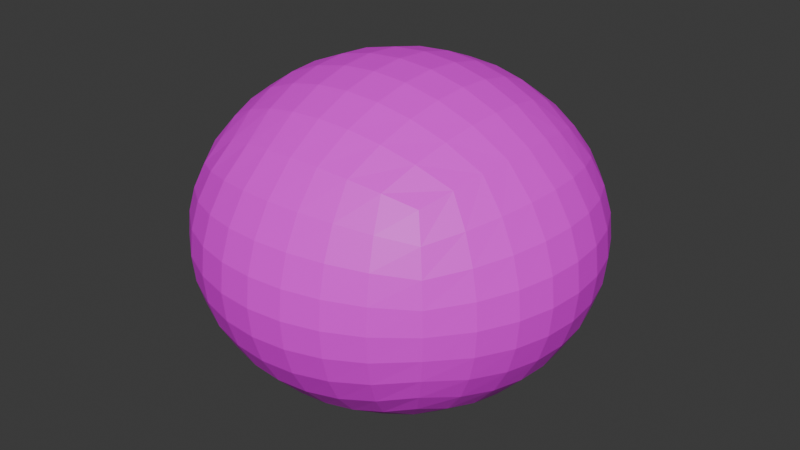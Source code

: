 # Source: greenpuyo.blend  (saved by Blender 4.4.32; exported with 4.5.12 LTS)
import bpy
from mathutils import Matrix  # noqa: F401  (used for matrix-valued properties, if any)

bpy.ops.wm.read_factory_settings(use_empty=True)
scene = bpy.context.scene
scene.name = 'Scene'

# ---- collections
col_collection = bpy.data.collections.new('Collection'); scene.collection.children.link(col_collection)

# ---- images (referenced by path relative to the original .blend; pixels are not part of the script)
import os
ASSET_DIR = os.environ.get("B2B_ASSET_DIR", "")  # directory of the original .blend (textures are referenced by path, not embedded)
HERE = os.path.dirname(os.path.abspath(__file__))  # packed textures are extracted next to this script under _unpacked/

def load_image(name, relpath, width, height, colorspace="sRGB"):
    """Load a texture the original file referenced (path relative to the .blend, or extracted next to this script)."""
    p = next((c for c in (os.path.join(HERE, relpath), os.path.join(ASSET_DIR, relpath)) if relpath and os.path.exists(c)), "")
    if p:
        img = bpy.data.images.load(p, check_existing=True)
        img.name = name
    else:  # same state as the original file: an image datablock whose file is absent (Cycles renders it pink)
        img = bpy.data.images.new(name, width, height)
        img.source = "FILE"
        img.filepath = "//" + (relpath or name)
    img.colorspace_settings.name = colorspace
    return img
img_greentex = load_image('GreenTex', 'GreenTex.png', 1024, 1024, 'sRGB')

# ---- materials (node trees are filled in below, after node groups)
mat_greenmat = bpy.data.materials.new('GreenMat')
mat_greenmat.alpha_threshold = 0.0
mat_greenmat.roughness = 0.5
mat_greenmat.line_color = (0.0, 0.0, 0.0, 1.0)

# ---- material node trees
mat_greenmat.use_nodes = True; mat_greenmat.node_tree.nodes.clear()
_N = mat_greenmat.node_tree.nodes; _L = mat_greenmat.node_tree.links
n0 = _N.new('ShaderNodeOutputMaterial'); n0.name = 'Material Output'; n0.location = (300, 300)
n1 = _N.new('ShaderNodeBsdfPrincipled'); n1.name = 'Principled BSDF'; n1.location = (10, 300)
n1.inputs[3].default_value = 1.45
n2 = _N.new('ShaderNodeTexImage'); n2.name = 'Image Texture'; n2.location = (-280, 260)
n2.image = img_greentex
n2.interpolation = 'Closest'
_L.new(n1.outputs[0], n0.inputs[0])
_L.new(n2.outputs[0], n1.inputs[0])
n0.is_active_output = True

# ---- world
world_world = bpy.data.worlds.new('World'); scene.world = world_world
world_world.use_nodes = True; world_world.node_tree.nodes.clear()
_N = world_world.node_tree.nodes; _L = world_world.node_tree.links
n0 = _N.new('ShaderNodeOutputWorld'); n0.name = 'World Output'; n0.location = (300, 300)
n1 = _N.new('ShaderNodeBackground'); n1.name = 'Background'; n1.location = (10, 300)
n1.inputs[0].default_value = (0.05088, 0.05088, 0.05088, 1.0)
_L.new(n1.outputs[0], n0.inputs[0])
n0.is_active_output = True
world_world.color = (0.05088, 0.05088, 0.05088)
world_world.sun_shadow_jitter_overblur = 0.0

# ---- meshes
me_grnpuymesh = bpy.data.meshes.new('GrnPuyMesh')
me_grnpuymesh.from_pydata([(0.5774, 0.5774, -0.4829), (0.433, 0.6374, -0.5331), (0.2887, 0.677, -0.5662), (0.1443, 0.6997, -0.5852), (0.0, 0.7071, -0.5914), (-0.1443, 0.6997, -0.5852), (-0.2887, 0.677, -0.5662), (-0.433, 0.6374, -0.5331), (0.6374, 0.6374, -0.3622), (0.478, 0.7369, -0.3998), (0.3187, 0.8004, -0.4247), (0.1593, 0.8362, -0.4389), (0.0, 0.8478, -0.4435), (-0.1593, 0.8362, -0.4389), (-0.3187, 0.8004, -0.4247), (-0.478, 0.7369, -0.3998), (0.677, 0.677, -0.2414), (0.5078, 0.8004, -0.2665), (0.3385, 0.878, -0.2831), (0.1693, 0.9214, -0.2926), (0.0, 0.9354, -0.2957), (-0.1693, 0.9214, -0.2926), (-0.3385, 0.878, -0.2831), (-0.5078, 0.8004, -0.2665), (0.6997, 0.6997, -0.1207), (0.5248, 0.8362, -0.1333), (0.3499, 0.9214, -0.1416), (0.1749, 0.9689, -0.1463), (0.0, 0.9843, -0.1478), (-0.1749, 0.9689, -0.1463), (-0.3499, 0.9214, -0.1416), (-0.5248, 0.8362, -0.1333), (0.7071, 0.7071, 5.281e-09), (0.5303, 0.8478, 5.281e-09), (0.3536, 0.9354, 5.281e-09), (0.1768, 0.9843, 5.281e-09), (0.0, 1.0, 5.281e-09), (-0.1768, 0.9843, 5.281e-09), (-0.3536, 0.9354, 5.281e-09), (-0.5303, 0.8478, 5.281e-09), (0.6997, 0.6997, 0.1207), (0.5248, 0.8362, 0.1333), (0.3499, 0.9214, 0.1416), (0.1749, 0.9689, 0.1463), (0.0, 0.9843, 0.1478), (-0.1749, 0.9689, 0.1463), (-0.3499, 0.9214, 0.1416), (-0.5248, 0.8362, 0.1333), (0.677, 0.677, 0.2414), (0.5078, 0.8004, 0.2665), (0.3385, 0.878, 0.2831), (0.1693, 0.9214, 0.2926), (0.0, 0.9354, 0.2957), (-0.1693, 0.9214, 0.2926), (-0.3385, 0.878, 0.2831), (-0.5078, 0.8004, 0.2665), (0.6374, 0.6374, 0.3622), (0.478, 0.7369, 0.3998), (0.3187, 0.8004, 0.4247), (0.1593, 0.8362, 0.4389), (0.0, 0.8478, 0.4435), (-0.1593, 0.8362, 0.4389), (-0.3187, 0.8004, 0.4247), (-0.478, 0.7369, 0.3998), (-0.5774, 0.5774, -0.4829), (-0.6374, 0.433, -0.5331), (-0.677, 0.2887, -0.5662), (-0.6997, 0.1443, -0.5852), (-0.7071, 0.0, -0.5914), (-0.6997, -0.1443, -0.5852), (-0.677, -0.2887, -0.5662), (-0.6374, -0.433, -0.5331), (-0.6374, 0.6374, -0.3622), (-0.7369, 0.478, -0.3998), (-0.8004, 0.3187, -0.4247), (-0.8362, 0.1593, -0.4389), (-0.8478, 0.0, -0.4435), (-0.8362, -0.1593, -0.4389), (-0.8004, -0.3187, -0.4247), (-0.7369, -0.478, -0.3998), (-0.677, 0.677, -0.2414), (-0.8004, 0.5078, -0.2665), (-0.878, 0.3385, -0.2831), (-0.9214, 0.1693, -0.2926), (-0.9354, 0.0, -0.2957), (-0.9214, -0.1693, -0.2926), (-0.878, -0.3385, -0.2831), (-0.8004, -0.5078, -0.2665), (-0.6997, 0.6997, -0.1207), (-0.8362, 0.5248, -0.1333), (-0.9214, 0.3499, -0.1416), (-0.9689, 0.1749, -0.1463), (-0.9843, 0.0, -0.1478), (-0.9689, -0.1749, -0.1463), (-0.9214, -0.3499, -0.1416), (-0.8362, -0.5248, -0.1333), (-0.7071, 0.7071, 5.281e-09), (-0.8478, 0.5303, 5.281e-09), (-0.9354, 0.3536, 5.281e-09), (-0.9843, 0.1768, 5.281e-09), (-1.0, 0.0, 5.281e-09), (-0.9843, -0.1768, 5.281e-09), (-0.9354, -0.3536, 5.281e-09), (-0.8478, -0.5303, 5.281e-09), (-0.6997, 0.6997, 0.1207), (-0.8362, 0.5248, 0.1333), (-0.9214, 0.3499, 0.1416), (-0.9689, 0.1749, 0.1463), (-0.9843, 0.0, 0.1478), (-0.9689, -0.1749, 0.1463), (-0.9214, -0.3499, 0.1416), (-0.8362, -0.5248, 0.1333), (-0.677, 0.677, 0.2414), (-0.8004, 0.5078, 0.2665), (-0.878, 0.3385, 0.2831), (-0.9214, 0.1693, 0.2926), (-0.9354, 0.0, 0.2957), (-0.9214, -0.1693, 0.2926), (-0.878, -0.3385, 0.2831), (-0.8004, -0.5078, 0.2665), (-0.6374, 0.6374, 0.3622), (-0.7369, 0.478, 0.3998), (-0.8004, 0.3187, 0.4247), (-0.8362, 0.1593, 0.4389), (-0.8478, 0.0, 0.4435), (-0.8362, -0.1593, 0.4389), (-0.8004, -0.3187, 0.4247), (-0.7369, -0.478, 0.3998), (-0.5774, -0.5774, -0.4829), (-0.433, -0.6374, -0.5331), (-0.2887, -0.677, -0.5662), (-0.1443, -0.6997, -0.5852), (0.0, -0.7071, -0.5914), (0.1443, -0.6997, -0.5852), (0.2887, -0.677, -0.5662), (0.433, -0.6374, -0.5331), (-0.6374, -0.6374, -0.3622), (-0.478, -0.7369, -0.3998), (-0.3187, -0.8004, -0.4247), (-0.1593, -0.8362, -0.4389), (0.0, -0.8478, -0.4435), (0.1593, -0.8362, -0.4389), (0.3187, -0.8004, -0.4247), (0.478, -0.7369, -0.3998), (-0.677, -0.677, -0.2414), (-0.5078, -0.8004, -0.2665), (-0.3385, -0.878, -0.2831), (-0.1693, -0.9214, -0.2926), (0.0, -0.9354, -0.2957), (0.1693, -0.9214, -0.2926), (0.3385, -0.878, -0.2831), (0.5078, -0.8004, -0.2665), (-0.6997, -0.6997, -0.1207), (-0.5248, -0.8362, -0.1333), (-0.3499, -0.9214, -0.1416), (-0.1749, -0.9689, -0.1463), (0.0, -0.9843, -0.1478), (0.1749, -0.9689, -0.1463), (0.3499, -0.9214, -0.1416), (0.5248, -0.8362, -0.1333), (-0.7071, -0.7071, 5.281e-09), (-0.5303, -0.8478, 5.281e-09), (-0.3536, -0.9354, 5.281e-09), (-0.1768, -0.9843, 5.281e-09), (0.0, -1.0, 5.281e-09), (0.1768, -0.9843, 5.281e-09), (0.3536, -0.9354, 5.281e-09), (0.5303, -0.8478, 5.281e-09), (-0.6997, -0.6997, 0.1207), (-0.5248, -0.8362, 0.1333), (-0.3499, -0.9214, 0.1416), (-0.1749, -0.9689, 0.1463), (0.0, -0.9843, 0.1478), (0.1749, -0.9689, 0.1463), (0.3499, -0.9214, 0.1416), (0.5248, -0.8362, 0.1333), (-0.677, -0.677, 0.2414), (-0.5078, -0.8004, 0.2665), (-0.3385, -0.878, 0.2831), (-0.1693, -0.9214, 0.2926), (0.0, -0.9354, 0.2957), (0.1693, -0.9214, 0.2926), (0.3385, -0.878, 0.2831), (0.5078, -0.8004, 0.2665), (-0.6374, -0.6374, 0.3622), (-0.478, -0.7369, 0.3998), (-0.3187, -0.8004, 0.4247), (-0.1593, -0.8362, 0.4389), (0.0, -0.8478, 0.4435), (0.1593, -0.8362, 0.4389), (0.3187, -0.8004, 0.4247), (0.478, -0.7369, 0.3998), (0.5774, -0.5774, -0.4829), (0.6374, -0.433, -0.5331), (0.677, -0.2887, -0.5662), (0.6997, -0.1443, -0.5852), (0.7071, 0.0, -0.5914), (0.6997, 0.1443, -0.5852), (0.677, 0.2887, -0.5662), (0.6374, 0.433, -0.5331), (0.6374, -0.6374, -0.3622), (0.7369, -0.478, -0.3998), (0.8004, -0.3187, -0.4247), (0.8362, -0.1593, -0.4389), (0.8478, 0.0, -0.4435), (0.8362, 0.1593, -0.4389), (0.8004, 0.3187, -0.4247), (0.7369, 0.478, -0.3998), (0.677, -0.677, -0.2414), (0.8004, -0.5078, -0.2665), (0.878, -0.3385, -0.2831), (0.9214, -0.1693, -0.2926), (0.9354, 0.0, -0.2957), (0.9214, 0.1693, -0.2926), (0.878, 0.3385, -0.2831), (0.8004, 0.5078, -0.2665), (0.6997, -0.6997, -0.1207), (0.8362, -0.5248, -0.1333), (0.9214, -0.3499, -0.1416), (0.9689, -0.1749, -0.1463), (0.9843, 0.0, -0.1478), (0.9689, 0.1749, -0.1463), (0.9214, 0.3499, -0.1416), (0.8362, 0.5248, -0.1333), (0.7071, -0.7071, 5.281e-09), (0.8478, -0.5303, 5.281e-09), (0.9354, -0.3536, 5.281e-09), (0.9843, -0.1768, 5.281e-09), (1.0, 0.0, 5.281e-09), (0.9843, 0.1768, 5.281e-09), (0.9354, 0.3536, 5.281e-09), (0.8478, 0.5303, 5.281e-09), (0.6997, -0.6997, 0.1207), (0.8362, -0.5248, 0.1333), (0.9214, -0.3499, 0.1416), (0.9689, -0.1749, 0.1463), (0.9843, 0.0, 0.1478), (0.9689, 0.1749, 0.1463), (0.9214, 0.3499, 0.1416), (0.8362, 0.5248, 0.1333), (0.677, -0.677, 0.2414), (0.8004, -0.5078, 0.2665), (0.878, -0.3385, 0.2831), (0.9214, -0.1693, 0.2926), (0.9354, 0.0, 0.2957), (0.9214, 0.1693, 0.2926), (0.878, 0.3385, 0.2831), (0.8004, 0.5078, 0.2665), (0.6374, -0.6374, 0.3622), (0.7369, -0.478, 0.3998), (0.8004, -0.3187, 0.4247), (0.8362, -0.1593, 0.4389), (0.8478, 0.0, 0.4435), (0.8362, 0.1593, 0.4389), (0.8004, 0.3187, 0.4247), (0.7369, 0.478, 0.3998), (0.478, -0.478, -0.6163), (0.3187, -0.5078, -0.6694), (0.1593, -0.5248, -0.6994), (0.0, -0.5303, -0.7091), (-0.1593, -0.5248, -0.6994), (-0.3187, -0.5078, -0.6694), (-0.478, -0.478, -0.6163), (0.5078, -0.3187, -0.6694), (0.3385, -0.3385, -0.7343), (0.1693, -0.3499, -0.7706), (0.0, -0.3536, -0.7823), (-0.1693, -0.3499, -0.7706), (-0.3385, -0.3385, -0.7343), (-0.5078, -0.3187, -0.6694), (0.5248, -0.1593, -0.6994), (0.3499, -0.1693, -0.7706), (0.1749, -0.1749, -0.8104), (0.0, -0.1768, -0.8232), (-0.1749, -0.1749, -0.8104), (-0.3499, -0.1693, -0.7706), (-0.5248, -0.1593, -0.6994), (0.5303, 0.0, -0.7091), (0.3536, 0.0, -0.7823), (0.1768, 0.0, -0.8232), (0.0, 0.0, -0.8364), (-0.1768, 0.0, -0.8232), (-0.3536, 0.0, -0.7823), (-0.5303, 0.0, -0.7091), (0.5248, 0.1593, -0.6994), (0.3499, 0.1693, -0.7706), (0.1749, 0.1749, -0.8104), (0.0, 0.1768, -0.8232), (-0.1749, 0.1749, -0.8104), (-0.3499, 0.1693, -0.7706), (-0.5248, 0.1593, -0.6994), (0.5078, 0.3187, -0.6694), (0.3385, 0.3385, -0.7343), (0.1693, 0.3499, -0.7706), (0.0, 0.3536, -0.7823), (-0.1693, 0.3499, -0.7706), (-0.3385, 0.3385, -0.7343), (-0.5078, 0.3187, -0.6694), (0.478, 0.478, -0.6163), (0.3187, 0.5078, -0.6694), (0.1593, 0.5248, -0.6994), (0.0, 0.5303, -0.7091), (-0.1593, 0.5248, -0.6994), (-0.3187, 0.5078, -0.6694), (-0.478, 0.478, -0.6163), (0.5774, 0.5774, 0.4829), (0.433, 0.6374, 0.5331), (0.2887, 0.677, 0.5662), (0.1443, 0.6997, 0.5852), (0.0, 0.7071, 0.5914), (-0.1443, 0.6997, 0.5852), (-0.2887, 0.677, 0.5662), (-0.433, 0.6374, 0.5331), (-0.5774, 0.5774, 0.4829), (0.6374, 0.433, 0.5331), (0.478, 0.478, 0.6163), (0.3187, 0.5078, 0.6694), (0.1593, 0.5248, 0.6994), (0.0, 0.5303, 0.7091), (-0.1593, 0.5248, 0.6994), (-0.3187, 0.5078, 0.6694), (-0.478, 0.478, 0.6163), (-0.6374, 0.433, 0.5331), (0.677, 0.2887, 0.5662), (0.5078, 0.3187, 0.6694), (0.3385, 0.3385, 0.7343), (0.1693, 0.3499, 0.7706), (0.0, 0.3536, 0.7823), (-0.1693, 0.3499, 0.7706), (-0.3385, 0.3385, 0.7343), (-0.5078, 0.3187, 0.6694), (-0.677, 0.2887, 0.5662), (0.6997, 0.1443, 0.5852), (0.5248, 0.1593, 0.6994), (0.3499, 0.1693, 0.7706), (0.1749, 0.1749, 0.8104), (0.0, 0.1768, 0.8232), (-0.1749, 0.1749, 0.8104), (-0.3499, 0.1693, 0.7706), (-0.5248, 0.1593, 0.6994), (-0.6997, 0.1443, 0.5852), (0.7071, 0.0, 0.5914), (0.5303, 0.0, 0.7091), (0.3536, 0.0, 0.7823), (0.1768, 0.0, 0.8232), (0.0, 0.0, 0.8364), (-0.1768, 0.0, 0.8232), (-0.3536, 0.0, 0.7823), (-0.5303, 0.0, 0.7091), (-0.7071, 0.0, 0.5914), (0.6997, -0.1443, 0.5852), (0.5248, -0.1593, 0.6994), (0.3499, -0.1693, 0.7706), (0.1749, -0.1749, 0.8104), (0.0, -0.1768, 0.8232), (-0.1749, -0.1749, 0.8104), (-0.3499, -0.1693, 0.7706), (-0.5248, -0.1593, 0.6994), (-0.6997, -0.1443, 0.5852), (0.677, -0.2887, 0.5662), (0.5078, -0.3187, 0.6694), (0.3385, -0.3385, 0.7343), (0.1693, -0.3499, 0.7706), (0.0, -0.3536, 0.7823), (-0.1693, -0.3499, 0.7706), (-0.3385, -0.3385, 0.7343), (-0.5078, -0.3187, 0.6694), (-0.677, -0.2887, 0.5662), (0.6374, -0.433, 0.5331), (0.478, -0.478, 0.6163), (0.3187, -0.5078, 0.6694), (0.1593, -0.5248, 0.6994), (0.0, -0.5303, 0.7091), (-0.1593, -0.5248, 0.6994), (-0.3187, -0.5078, 0.6694), (-0.478, -0.478, 0.6163), (-0.6374, -0.433, 0.5331), (0.5774, -0.5774, 0.4829), (0.433, -0.6374, 0.5331), (0.2887, -0.677, 0.5662), (0.1443, -0.6997, 0.5852), (0.0, -0.7071, 0.5914), (-0.1443, -0.6997, 0.5852), (-0.2887, -0.677, 0.5662), (-0.433, -0.6374, 0.5331), (-0.5774, -0.5774, 0.4829)], [], [(0, 1, 9, 8), (1, 2, 10, 9), (2, 3, 11, 10), (3, 4, 12, 11), (4, 5, 13, 12), (5, 6, 14, 13), (6, 7, 15, 14), (7, 64, 72, 15), (8, 9, 17, 16), (9, 10, 18, 17), (10, 11, 19, 18), (11, 12, 20, 19), (12, 13, 21, 20), (13, 14, 22, 21), (14, 15, 23, 22), (15, 72, 80, 23), (16, 17, 25, 24), (17, 18, 26, 25), (18, 19, 27, 26), (19, 20, 28, 27), (20, 21, 29, 28), (21, 22, 30, 29), (22, 23, 31, 30), (23, 80, 88, 31), (24, 25, 33, 32), (25, 26, 34, 33), (26, 27, 35, 34), (27, 28, 36, 35), (28, 29, 37, 36), (29, 30, 38, 37), (30, 31, 39, 38), (31, 88, 96, 39), (32, 33, 41, 40), (33, 34, 42, 41), (34, 35, 43, 42), (35, 36, 44, 43), (36, 37, 45, 44), (37, 38, 46, 45), (38, 39, 47, 46), (39, 96, 104, 47), (40, 41, 49, 48), (41, 42, 50, 49), (42, 43, 51, 50), (43, 44, 52, 51), (44, 45, 53, 52), (45, 46, 54, 53), (46, 47, 55, 54), (47, 104, 112, 55), (48, 49, 57, 56), (49, 50, 58, 57), (50, 51, 59, 58), (51, 52, 60, 59), (52, 53, 61, 60), (53, 54, 62, 61), (54, 55, 63, 62), (55, 112, 120, 63), (56, 57, 306, 305), (57, 58, 307, 306), (58, 59, 308, 307), (59, 60, 309, 308), (60, 61, 310, 309), (61, 62, 311, 310), (62, 63, 312, 311), (63, 120, 313, 312), (64, 65, 73, 72), (65, 66, 74, 73), (66, 67, 75, 74), (67, 68, 76, 75), (68, 69, 77, 76), (69, 70, 78, 77), (70, 71, 79, 78), (71, 128, 136, 79), (72, 73, 81, 80), (73, 74, 82, 81), (74, 75, 83, 82), (75, 76, 84, 83), (76, 77, 85, 84), (77, 78, 86, 85), (78, 79, 87, 86), (79, 136, 144, 87), (80, 81, 89, 88), (81, 82, 90, 89), (82, 83, 91, 90), (83, 84, 92, 91), (84, 85, 93, 92), (85, 86, 94, 93), (86, 87, 95, 94), (87, 144, 152, 95), (88, 89, 97, 96), (89, 90, 98, 97), (90, 91, 99, 98), (91, 92, 100, 99), (92, 93, 101, 100), (93, 94, 102, 101), (94, 95, 103, 102), (95, 152, 160, 103), (96, 97, 105, 104), (97, 98, 106, 105), (98, 99, 107, 106), (99, 100, 108, 107), (100, 101, 109, 108), (101, 102, 110, 109), (102, 103, 111, 110), (103, 160, 168, 111), (104, 105, 113, 112), (105, 106, 114, 113), (106, 107, 115, 114), (107, 108, 116, 115), (108, 109, 117, 116), (109, 110, 118, 117), (110, 111, 119, 118), (111, 168, 176, 119), (112, 113, 121, 120), (113, 114, 122, 121), (114, 115, 123, 122), (115, 116, 124, 123), (116, 117, 125, 124), (117, 118, 126, 125), (118, 119, 127, 126), (119, 176, 184, 127), (120, 121, 322, 313), (121, 122, 331, 322), (122, 123, 340, 331), (123, 124, 349, 340), (124, 125, 358, 349), (125, 126, 367, 358), (126, 127, 376, 367), (127, 184, 385, 376), (128, 129, 137, 136), (129, 130, 138, 137), (130, 131, 139, 138), (131, 132, 140, 139), (132, 133, 141, 140), (133, 134, 142, 141), (134, 135, 143, 142), (135, 192, 200, 143), (136, 137, 145, 144), (137, 138, 146, 145), (138, 139, 147, 146), (139, 140, 148, 147), (140, 141, 149, 148), (141, 142, 150, 149), (142, 143, 151, 150), (143, 200, 208, 151), (144, 145, 153, 152), (145, 146, 154, 153), (146, 147, 155, 154), (147, 148, 156, 155), (148, 149, 157, 156), (149, 150, 158, 157), (150, 151, 159, 158), (151, 208, 216, 159), (152, 153, 161, 160), (153, 154, 162, 161), (154, 155, 163, 162), (155, 156, 164, 163), (156, 157, 165, 164), (157, 158, 166, 165), (158, 159, 167, 166), (159, 216, 224, 167), (160, 161, 169, 168), (161, 162, 170, 169), (162, 163, 171, 170), (163, 164, 172, 171), (164, 165, 173, 172), (165, 166, 174, 173), (166, 167, 175, 174), (167, 224, 232, 175), (168, 169, 177, 176), (169, 170, 178, 177), (170, 171, 179, 178), (171, 172, 180, 179), (172, 173, 181, 180), (173, 174, 182, 181), (174, 175, 183, 182), (175, 232, 240, 183), (176, 177, 185, 184), (177, 178, 186, 185), (178, 179, 187, 186), (179, 180, 188, 187), (180, 181, 189, 188), (181, 182, 190, 189), (182, 183, 191, 190), (183, 240, 248, 191), (184, 185, 384, 385), (185, 186, 383, 384), (186, 187, 382, 383), (187, 188, 381, 382), (188, 189, 380, 381), (189, 190, 379, 380), (190, 191, 378, 379), (191, 248, 377, 378), (192, 193, 201, 200), (193, 194, 202, 201), (194, 195, 203, 202), (195, 196, 204, 203), (196, 197, 205, 204), (197, 198, 206, 205), (198, 199, 207, 206), (199, 0, 8, 207), (200, 201, 209, 208), (201, 202, 210, 209), (202, 203, 211, 210), (203, 204, 212, 211), (204, 205, 213, 212), (205, 206, 214, 213), (206, 207, 215, 214), (207, 8, 16, 215), (208, 209, 217, 216), (209, 210, 218, 217), (210, 211, 219, 218), (211, 212, 220, 219), (212, 213, 221, 220), (213, 214, 222, 221), (214, 215, 223, 222), (215, 16, 24, 223), (216, 217, 225, 224), (217, 218, 226, 225), (218, 219, 227, 226), (219, 220, 228, 227), (220, 221, 229, 228), (221, 222, 230, 229), (222, 223, 231, 230), (223, 24, 32, 231), (224, 225, 233, 232), (225, 226, 234, 233), (226, 227, 235, 234), (227, 228, 236, 235), (228, 229, 237, 236), (229, 230, 238, 237), (230, 231, 239, 238), (231, 32, 40, 239), (232, 233, 241, 240), (233, 234, 242, 241), (234, 235, 243, 242), (235, 236, 244, 243), (236, 237, 245, 244), (237, 238, 246, 245), (238, 239, 247, 246), (239, 40, 48, 247), (240, 241, 249, 248), (241, 242, 250, 249), (242, 243, 251, 250), (243, 244, 252, 251), (244, 245, 253, 252), (245, 246, 254, 253), (246, 247, 255, 254), (247, 48, 56, 255), (248, 249, 368, 377), (249, 250, 359, 368), (250, 251, 350, 359), (251, 252, 341, 350), (252, 253, 332, 341), (253, 254, 323, 332), (254, 255, 314, 323), (255, 56, 305, 314), (192, 135, 256, 193), (135, 134, 257, 256), (134, 133, 258, 257), (133, 132, 259, 258), (132, 131, 260, 259), (131, 130, 261, 260), (130, 129, 262, 261), (129, 128, 71, 262), (193, 256, 263, 194), (256, 257, 264, 263), (257, 258, 265, 264), (258, 259, 266, 265), (259, 260, 267, 266), (260, 261, 268, 267), (261, 262, 269, 268), (262, 71, 70, 269), (194, 263, 270, 195), (263, 264, 271, 270), (264, 265, 272, 271), (265, 266, 273, 272), (266, 267, 274, 273), (267, 268, 275, 274), (268, 269, 276, 275), (269, 70, 69, 276), (195, 270, 277, 196), (270, 271, 278, 277), (271, 272, 279, 278), (272, 273, 280, 279), (273, 274, 281, 280), (274, 275, 282, 281), (275, 276, 283, 282), (276, 69, 68, 283), (196, 277, 284, 197), (277, 278, 285, 284), (278, 279, 286, 285), (279, 280, 287, 286), (280, 281, 288, 287), (281, 282, 289, 288), (282, 283, 290, 289), (283, 68, 67, 290), (197, 284, 291, 198), (284, 285, 292, 291), (285, 286, 293, 292), (286, 287, 294, 293), (287, 288, 295, 294), (288, 289, 296, 295), (289, 290, 297, 296), (290, 67, 66, 297), (198, 291, 298, 199), (291, 292, 299, 298), (292, 293, 300, 299), (293, 294, 301, 300), (294, 295, 302, 301), (295, 296, 303, 302), (296, 297, 304, 303), (297, 66, 65, 304), (199, 298, 1, 0), (298, 299, 2, 1), (299, 300, 3, 2), (300, 301, 4, 3), (301, 302, 5, 4), (302, 303, 6, 5), (303, 304, 7, 6), (304, 65, 64, 7), (305, 306, 315, 314), (306, 307, 316, 315), (307, 308, 317, 316), (308, 309, 318, 317), (309, 310, 319, 318), (310, 311, 320, 319), (311, 312, 321, 320), (312, 313, 322, 321), (314, 315, 324, 323), (315, 316, 325, 324), (316, 317, 326, 325), (317, 318, 327, 326), (318, 319, 328, 327), (319, 320, 329, 328), (320, 321, 330, 329), (321, 322, 331, 330), (323, 324, 333, 332), (324, 325, 334, 333), (325, 326, 335, 334), (326, 327, 336, 335), (327, 328, 337, 336), (328, 329, 338, 337), (329, 330, 339, 338), (330, 331, 340, 339), (332, 333, 342, 341), (333, 334, 343, 342), (334, 335, 344, 343), (335, 336, 345, 344), (336, 337, 346, 345), (337, 338, 347, 346), (338, 339, 348, 347), (339, 340, 349, 348), (341, 342, 351, 350), (342, 343, 352, 351), (343, 344, 353, 352), (344, 345, 354, 353), (345, 346, 355, 354), (346, 347, 356, 355), (347, 348, 357, 356), (348, 349, 358, 357), (350, 351, 360, 359), (351, 352, 361, 360), (352, 353, 362, 361), (353, 354, 363, 362), (354, 355, 364, 363), (355, 356, 365, 364), (356, 357, 366, 365), (357, 358, 367, 366), (359, 360, 369, 368), (360, 361, 370, 369), (361, 362, 371, 370), (362, 363, 372, 371), (363, 364, 373, 372), (364, 365, 374, 373), (365, 366, 375, 374), (366, 367, 376, 375), (368, 369, 378, 377), (369, 370, 379, 378), (370, 371, 380, 379), (371, 372, 381, 380), (372, 373, 382, 381), (373, 374, 383, 382), (374, 375, 384, 383), (375, 376, 385, 384)])
_uv = me_grnpuymesh.uv_layers.new(name='UVMap')
_uv.uv.foreach_set('vector', [0.0, 0.0, 0.0, 0.0, 0.0, 0.0, 0.0, 0.0, 0.0, 0.0, 0.0, 0.0, 0.0, 0.0, 0.0, 0.0, 0.0, 0.0, 0.0, 0.0, 0.0, 0.0, 0.0, 0.0, 0.0, 0.0, 0.0, 0.0, 0.0, 0.0, 0.0, 0.0, 0.0, 0.0, 0.0, 0.0, 0.0, 0.0, 0.0, 0.0, 0.0, 0.0, 0.0, 0.0, 0.0, 0.0, 0.0, 0.0, 0.0, 0.0, 0.0, 0.0, 0.0, 0.0, 0.0, 0.0, 0.0, 0.0, 0.0, 0.0, 0.0, 0.0, 0.0, 0.0, 0.0, 0.0, 0.0, 0.0, 0.0, 0.0, 0.0, 0.0, 0.0, 0.0, 0.0, 0.0, 0.0, 0.0, 0.0, 0.0, 0.0, 0.0, 0.0, 0.0, 0.0, 0.0, 0.0, 0.0, 0.0, 0.0, 0.0, 0.0, 0.0, 0.0, 0.0, 0.0, 0.0, 0.0, 0.0, 0.0, 0.0, 0.0, 0.0, 0.0, 0.0, 0.0, 0.0, 0.0, 0.0, 0.0, 0.0, 0.0, 0.0, 0.0, 0.0, 0.0, 0.0, 0.0, 0.0, 0.0, 0.0, 0.0, 0.0, 0.0, 0.0, 0.0, 0.0, 0.0, 0.0, 0.0, 0.0, 0.0, 0.0, 0.0, 0.0, 0.0, 0.0, 0.0, 0.0, 0.0, 0.0, 0.0, 0.0, 0.0, 0.0, 0.0, 0.0, 0.0, 0.0, 0.0, 0.0, 0.0, 0.0, 0.0, 0.0, 0.0, 0.0, 0.0, 0.0, 0.0, 0.0, 0.0, 0.0, 0.0, 0.0, 0.0, 0.0, 0.0, 0.0, 0.0, 0.0, 0.0, 0.0, 0.0, 0.0, 0.0, 0.0, 0.0, 0.0, 0.0, 0.0, 0.0, 0.0, 0.0, 0.0, 0.0, 0.0, 0.0, 0.0, 0.0, 0.0, 0.0, 0.0, 0.0, 0.0, 0.0, 0.0, 0.0, 0.0, 0.0, 0.0, 0.0, 0.0, 0.0, 0.0, 0.0, 0.0, 0.0, 0.0, 0.0, 0.0, 0.0, 0.0, 0.0, 0.0, 0.0, 0.0, 0.0, 0.0, 0.0, 0.0, 0.0, 0.0, 0.0, 0.0, 0.0, 0.0, 0.0, 0.0, 0.0, 0.0, 0.0, 0.0, 0.0, 0.0, 0.0, 0.0, 0.0, 0.0, 0.0, 0.0, 0.0, 0.0, 0.0, 0.0, 0.0, 0.0, 0.0, 0.0, 0.0, 0.0, 0.0, 0.0, 0.0, 0.0, 0.0, 0.0, 0.0, 0.0, 0.0, 0.0, 0.0, 0.0, 0.0, 0.0, 0.0, 0.0, 0.0, 0.0, 0.0, 0.0, 0.0, 0.0, 0.0, 0.0, 0.0, 0.0, 0.0, 0.0, 0.0, 0.0, 0.0, 0.0, 0.0, 0.0, 0.0, 0.0, 0.0, 0.0, 0.0, 0.0, 0.0, 0.0, 0.0, 0.0, 0.0, 0.0, 0.0, 0.0, 0.0, 0.0, 0.0, 0.0, 0.0, 0.0, 0.0, 0.0, 0.0, 0.0, 0.0, 0.0, 0.0, 0.0, 0.0, 0.0, 0.0, 0.0, 0.0, 0.0, 0.0, 0.0, 0.0, 0.0, 0.0, 0.0, 0.0, 0.0, 0.0, 0.0, 0.0, 0.0, 0.0, 0.0, 0.0, 0.0, 0.0, 0.0, 0.0, 0.0, 0.0, 0.0, 0.0, 0.0, 0.0, 0.0, 0.0, 0.0, 0.0, 0.0, 0.0, 0.0, 0.0, 0.0, 0.0, 0.0, 0.0, 0.0, 0.0, 0.0, 0.0, 0.0, 0.0, 0.0, 0.0, 0.0, 0.0, 0.0, 0.0, 0.0, 0.0, 0.0, 0.0, 0.0, 0.0, 0.0, 0.0, 0.0, 0.0, 0.0, 0.0, 0.0, 0.0, 0.0, 0.0, 0.0, 0.0, 0.0, 0.0, 0.0, 0.0, 0.0, 0.0, 0.0, 0.0, 0.0, 0.0, 0.0, 0.0, 0.0, 0.0, 0.0, 0.0, 0.0, 0.0, 0.0, 0.0, 0.0, 0.0, 0.0, 0.0, 0.0, 0.0, 0.0, 0.0, 0.0, 0.0, 0.0, 0.0, 0.0, 0.0, 0.0, 0.0, 0.0, 0.0, 0.0, 0.0, 0.0, 0.0, 0.0, 0.0, 0.0, 0.0, 0.0, 0.0, 0.0, 0.0, 0.0, 0.0, 0.0, 0.0, 0.0, 0.0, 0.0, 0.0, 0.0, 0.0, 0.0, 0.0, 0.0, 0.0, 0.0, 0.0, 0.0, 0.0, 0.0, 0.0, 0.0, 0.0, 0.0, 0.0, 0.0, 0.0, 0.0, 0.0, 0.0, 0.0, 0.0, 0.0, 0.0, 0.0, 0.0, 0.0, 0.0, 0.0, 0.0, 0.0, 0.0, 0.0, 0.0, 0.0, 0.0, 0.0, 0.0, 0.0, 0.0, 0.0, 0.0, 0.0, 0.0, 0.0, 0.0, 0.0, 0.0, 0.0, 0.0, 0.0, 0.0, 0.0, 0.0, 0.0, 0.0, 0.0, 0.0, 0.0, 0.0, 0.0, 0.0, 0.0, 0.0, 0.0, 0.0, 0.0, 0.0, 0.0, 0.0, 0.0, 0.0, 0.0, 0.0, 0.0, 0.0, 0.0, 0.0, 0.0, 0.0, 0.0, 0.0, 0.0, 0.0, 0.0, 0.0, 0.0, 0.0, 0.0, 0.0, 0.0, 0.0, 0.0, 0.0, 0.0, 0.0, 0.0, 0.0, 0.0, 0.0, 0.0, 0.0, 0.0, 0.0, 0.0, 0.0, 0.0, 0.0, 0.0, 0.0, 0.0, 0.0, 0.0, 0.0, 0.0, 0.0, 0.0, 0.0, 0.0, 0.0, 0.0, 0.0, 0.0, 0.0, 0.0, 0.0, 0.0, 0.0, 0.0, 0.0, 0.0, 0.0, 0.0, 0.0, 0.0, 0.0, 0.0, 0.0, 0.0, 0.0, 0.0, 0.0, 0.0, 0.0, 0.0, 0.0, 0.0, 0.0, 0.0, 0.0, 0.0, 0.0, 0.0, 0.0, 0.0, 0.0, 0.0, 0.0, 0.0, 0.0, 0.0, 0.0, 0.0, 0.0, 0.0, 0.0, 0.0, 0.0, 0.0, 0.0, 0.0, 0.0, 0.0, 0.0, 0.0, 0.0, 0.0, 0.0, 0.0, 0.0, 0.0, 0.0, 0.0, 0.0, 0.0, 0.0, 0.0, 0.0, 0.0, 0.0, 0.0, 0.0, 0.0, 0.0, 0.0, 0.0, 0.0, 0.0, 0.0, 0.0, 0.0, 0.0, 0.0, 0.0, 0.0, 0.0, 0.0, 0.0, 0.0, 0.0, 0.0, 0.0, 0.0, 0.0, 0.0, 0.0, 0.0, 0.0, 0.0, 0.0, 0.0, 0.0, 0.0, 0.0, 0.0, 0.0, 0.0, 0.0, 0.0, 0.0, 0.0, 0.0, 0.0, 0.0, 0.0, 0.0, 0.0, 0.0, 0.0, 0.0, 0.0, 0.0, 0.0, 0.0, 0.0, 0.0, 0.0, 0.0, 0.0, 0.0, 0.0, 0.0, 0.0, 0.0, 0.0, 0.0, 0.0, 0.0, 0.0, 0.0, 0.0, 0.0, 0.0, 0.0, 0.0, 0.0, 0.0, 0.0, 0.0, 0.0, 0.0, 0.0, 0.0, 0.0, 0.0, 0.0, 0.0, 0.0, 0.0, 0.0, 0.0, 0.0, 0.0, 0.0, 0.0, 0.0, 0.0, 0.0, 0.0, 0.0, 0.0, 0.0, 0.0, 0.0, 0.0, 0.0, 0.0, 0.0, 0.0, 0.0, 0.0, 0.0, 0.0, 0.0, 0.0, 0.0, 0.0, 0.0, 0.0, 0.0, 0.0, 0.0, 0.0, 0.0, 0.0, 0.0, 0.0, 0.0, 0.0, 0.0, 0.0, 0.0, 0.0, 0.0, 0.0, 0.0, 0.0, 0.0, 0.0, 0.0, 0.0, 0.0, 0.0, 0.0, 0.0, 0.0, 0.0, 0.0, 0.0, 0.0, 0.0, 0.0, 0.0, 0.0, 0.0, 0.0, 0.0, 0.0, 0.0, 0.0, 0.0, 0.0, 0.0, 0.0, 0.0, 0.0, 0.0, 0.0, 0.0, 0.0, 0.0, 0.0, 0.0, 0.0, 0.0, 0.0, 0.0, 0.0, 0.0, 0.0, 0.0, 0.0, 0.0, 0.0, 0.0, 0.0, 0.0, 0.0, 0.0, 0.0, 0.0, 0.0, 0.0, 0.0, 0.0, 0.0, 0.0, 0.0, 0.0, 0.0, 0.0, 0.0, 0.0, 0.0, 0.0, 0.0, 0.0, 0.0, 0.0, 0.0, 0.0, 0.0, 0.0, 0.0, 0.0, 0.0, 0.0, 0.0, 0.0, 0.0, 0.0, 0.0, 0.0, 0.0, 0.0, 0.0, 0.0, 0.0, 0.0, 0.0, 0.0, 0.0, 0.0, 0.0, 0.0, 0.0, 0.0, 0.0, 0.0, 0.0, 0.0, 0.0, 0.0, 0.0, 0.0, 0.0, 0.0, 0.0, 0.0, 0.0, 0.0, 0.0, 0.0, 0.0, 0.0, 0.0, 0.0, 0.0, 0.0, 0.0, 0.0, 0.0, 0.0, 0.0, 0.0, 0.0, 0.0, 0.0, 0.0, 0.0, 0.0, 0.0, 0.0, 0.0, 0.0, 0.0, 0.0, 0.0, 0.0, 0.0, 0.0, 0.0, 0.0, 0.0, 0.0, 0.0, 0.0, 0.0, 0.0, 0.0, 0.0, 0.0, 0.0, 0.0, 0.0, 0.0, 0.0, 0.0, 0.0, 0.0, 0.0, 0.0, 0.0, 0.0, 0.0, 0.0, 0.0, 0.0, 0.0, 0.0, 0.0, 0.0, 0.0, 0.0, 0.0, 0.0, 0.0, 0.0, 0.0, 0.0, 0.0, 0.0, 0.0, 0.0, 0.0, 0.0, 0.0, 0.0, 0.0, 0.0, 0.0, 0.0, 0.0, 0.0, 0.0, 0.0, 0.0, 0.0, 0.0, 0.0, 0.0, 0.0, 0.0, 0.0, 0.0, 0.0, 0.0, 0.0, 0.0, 0.0, 0.0, 0.0, 0.0, 0.0, 0.0, 0.0, 0.0, 0.0, 0.0, 0.0, 0.0, 0.0, 0.0, 0.0, 0.0, 0.0, 0.0, 0.0, 0.0, 0.0, 0.0, 0.0, 0.0, 0.0, 0.0, 0.0, 0.0, 0.0, 0.0, 0.0, 0.0, 0.0, 0.0, 0.0, 0.0, 0.0, 0.0, 0.0, 0.0, 0.0, 0.0, 0.0, 0.0, 0.0, 0.0, 0.0, 0.0, 0.0, 0.0, 0.0, 0.0, 0.0, 0.0, 0.0, 0.0, 0.0, 0.0, 0.0, 0.0, 0.0, 0.0, 0.0, 0.0, 0.0, 0.0, 0.0, 0.0, 0.0, 0.0, 0.0, 0.0, 0.0, 0.0, 0.0, 0.0, 0.0, 0.0, 0.0, 0.0, 0.0, 0.0, 0.0, 0.0, 0.0, 0.0, 0.0, 0.0, 0.0, 0.0, 0.0, 0.0, 0.0, 0.0, 0.0, 0.0, 0.0, 0.0, 0.0, 0.0, 0.0, 0.0, 0.0, 0.0, 0.0, 0.0, 0.0, 0.0, 0.0, 0.0, 0.0, 0.0, 0.0, 0.0, 0.0, 0.0, 0.0, 0.0, 0.0, 0.0, 0.0, 0.0, 0.0, 0.0, 0.0, 0.0, 0.0, 0.0, 0.0, 0.0, 0.0, 0.0, 0.0, 0.0, 0.0, 0.0, 0.0, 0.0, 0.0, 0.0, 0.0, 0.0, 0.0, 0.0, 0.0, 0.0, 0.0, 0.0, 0.0, 0.0, 0.0, 0.0, 0.0, 0.0, 0.0, 0.0, 0.0, 0.0, 0.0, 0.0, 0.0, 0.0, 0.0, 0.0, 0.0, 0.0, 0.0, 0.0, 0.0, 0.0, 0.0, 0.0, 0.0, 0.0, 0.0, 0.0, 0.0, 0.0, 0.0, 0.0, 0.0, 0.0, 0.0, 0.0, 0.0, 0.0, 0.0, 0.0, 0.0, 0.0, 0.0, 0.0, 0.0, 0.0, 0.0, 0.0, 0.0, 0.0, 0.0, 0.0, 0.0, 0.0, 0.0, 0.0, 0.0, 0.0, 0.0, 0.0, 0.0, 0.0, 0.0, 0.0, 0.0, 0.0, 0.0, 0.0, 0.0, 0.0, 0.0, 0.0, 0.0, 0.0, 0.0, 0.0, 0.0, 0.0, 0.0, 0.0, 0.0, 0.0, 0.0, 0.0, 0.0, 0.0, 0.0, 0.0, 0.0, 0.0, 0.0, 0.0, 0.0, 0.0, 0.0, 0.0, 0.0, 0.0, 0.0, 0.0, 0.0, 0.0, 0.0, 0.0, 0.0, 0.0, 0.0, 0.0, 0.0, 0.0, 0.0, 0.0, 0.0, 0.0, 0.0, 0.0, 0.0, 0.0, 0.0, 0.0, 0.0, 0.0, 0.0, 0.0, 0.0, 0.0, 0.0, 0.0, 0.0, 0.0, 0.0, 0.0, 0.0, 0.0, 0.0, 0.0, 0.0, 0.0, 0.0, 0.0, 0.0, 0.0, 0.0, 0.0, 0.0, 0.0, 0.0, 0.0, 0.0, 0.0, 0.0, 0.0, 0.0, 0.0, 0.0, 0.0, 0.0, 0.0, 0.0, 0.0, 0.0, 0.0, 0.0, 0.0, 0.0, 0.0, 0.0, 0.0, 0.0, 0.0, 0.0, 0.0, 0.0, 0.0, 0.0, 0.0, 0.0, 0.0, 0.0, 0.0, 0.0, 0.0, 0.0, 0.0, 0.0, 0.0, 0.0, 0.0, 0.0, 0.0, 0.0, 0.0, 0.0, 0.0, 0.0, 0.0, 0.0, 0.0, 0.0, 0.0, 0.0, 0.0, 0.0, 0.0, 0.0, 0.0, 0.0, 0.0, 0.0, 0.0, 0.0, 0.0, 0.0, 0.0, 0.0, 0.0, 0.0, 0.0, 0.0, 0.0, 0.0, 0.0, 0.0, 0.0, 0.0, 0.0, 0.0, 0.0, 0.0, 0.0, 0.0, 0.0, 0.0, 0.0, 0.0, 0.0, 0.0, 0.0, 0.0, 0.0, 0.0, 0.0, 0.0, 0.0, 0.0, 0.0, 0.0, 0.0, 0.0, 0.0, 0.0, 0.0, 0.0, 0.0, 0.0, 0.0, 0.0, 0.0, 0.0, 0.0, 0.0, 0.0, 0.0, 0.0, 0.0, 0.0, 0.0, 0.0, 0.0, 0.0, 0.0, 0.0, 0.0, 0.0, 0.0, 0.0, 0.0, 0.0, 0.0, 0.0, 0.0, 0.0, 0.0, 0.0, 0.0, 0.0, 0.0, 0.0, 0.0, 0.0, 0.0, 0.0, 0.0, 0.0, 0.0, 0.0, 0.0, 0.0, 0.0, 0.0, 0.0, 0.0, 0.0, 0.0, 0.0, 0.0, 0.0, 0.0, 0.0, 0.0, 0.0, 0.0, 0.0, 0.0, 0.0, 0.0, 0.0, 0.0, 0.0, 0.0, 0.0, 0.0, 0.0, 0.0, 0.0, 0.0, 0.0, 0.0, 0.0, 0.0, 0.0, 0.0, 0.0, 0.0, 0.0, 0.0, 0.0, 0.0, 0.0, 0.0, 0.0, 0.0, 0.0, 0.0, 0.0, 0.0, 0.0, 0.0, 0.0, 0.0, 0.0, 0.0, 0.0, 0.0, 0.0, 0.0, 0.0, 0.0, 0.0, 0.0, 0.0, 0.0, 0.0, 0.0, 0.0, 0.0, 0.0, 0.0, 0.0, 0.0, 0.0, 0.0, 0.0, 0.0, 0.0, 0.0, 0.0, 0.0, 0.0, 0.0, 0.0, 0.0, 0.0, 0.0, 0.0, 0.0, 0.0, 0.0, 0.0, 0.0, 0.0, 0.0, 0.0, 0.0, 0.0, 0.0, 0.0, 0.0, 0.0, 0.0, 0.0, 0.0, 0.0, 0.0, 0.0986, 0.556, 0.1532, 0.537, 0.1362, 0.5874, 0.07588, 0.6017, 0.1532, 0.537, 0.2078, 0.5245, 0.1965, 0.578, 0.1362, 0.5874, 0.2078, 0.5245, 0.2625, 0.5173, 0.2568, 0.5726, 0.1965, 0.578, 0.2625, 0.5173, 0.3171, 0.5149, 0.3171, 0.5709, 0.2568, 0.5726, 0.3171, 0.5149, 0.3717, 0.5173, 0.3774, 0.5726, 0.3171, 0.5709, 0.3717, 0.5173, 0.4263, 0.5245, 0.4377, 0.578, 0.3774, 0.5726, 0.4263, 0.5245, 0.4809, 0.537, 0.498, 0.5874, 0.4377, 0.578, 0.4809, 0.537, 0.5356, 0.556, 0.5583, 0.6017, 0.498, 0.5874, 0.07588, 0.6017, 0.1362, 0.5874, 0.1249, 0.6379, 0.06088, 0.6474, 0.1362, 0.5874, 0.1965, 0.578, 0.189, 0.6316, 0.1249, 0.6379, 0.1965, 0.578, 0.2568, 0.5726, 0.253, 0.628, 0.189, 0.6316, 0.2568, 0.5726, 0.3171, 0.5709, 0.3171, 0.6268, 0.253, 0.628, 0.3171, 0.5709, 0.3774, 0.5726, 0.3811, 0.628, 0.3171, 0.6268, 0.3774, 0.5726, 0.4377, 0.578, 0.4452, 0.6316, 0.3811, 0.628, 0.4377, 0.578, 0.498, 0.5874, 0.5092, 0.6379, 0.4452, 0.6316, 0.498, 0.5874, 0.5583, 0.6017, 0.5733, 0.6474, 0.5092, 0.6379, 0.06088, 0.6474, 0.1249, 0.6379, 0.1185, 0.6883, 0.05229, 0.693, 0.1249, 0.6379, 0.189, 0.6316, 0.1847, 0.6852, 0.1185, 0.6883, 0.189, 0.6316, 0.253, 0.628, 0.2509, 0.6834, 0.1847, 0.6852, 0.253, 0.628, 0.3171, 0.6268, 0.3171, 0.6828, 0.2509, 0.6834, 0.3171, 0.6268, 0.3811, 0.628, 0.3833, 0.6834, 0.3171, 0.6828, 0.3811, 0.628, 0.4452, 0.6316, 0.4495, 0.6852, 0.3833, 0.6834, 0.4452, 0.6316, 0.5092, 0.6379, 0.5157, 0.6883, 0.4495, 0.6852, 0.5092, 0.6379, 0.5733, 0.6474, 0.5819, 0.693, 0.5157, 0.6883, 0.05229, 0.693, 0.1185, 0.6883, 0.1164, 0.7387, 0.04949, 0.7387, 0.1185, 0.6883, 0.1847, 0.6852, 0.1833, 0.7387, 0.1164, 0.7387, 0.1847, 0.6852, 0.2509, 0.6834, 0.2502, 0.7387, 0.1833, 0.7387, 0.2509, 0.6834, 0.3171, 0.6828, 0.3171, 0.7387, 0.2502, 0.7387, 0.3171, 0.6828, 0.3833, 0.6834, 0.384, 0.7387, 0.3171, 0.7387, 0.3833, 0.6834, 0.4495, 0.6852, 0.4509, 0.7387, 0.384, 0.7387, 0.4495, 0.6852, 0.5157, 0.6883, 0.5178, 0.7387, 0.4509, 0.7387, 0.5157, 0.6883, 0.5819, 0.693, 0.5847, 0.7387, 0.5178, 0.7387, 0.04949, 0.7387, 0.1164, 0.7387, 0.1185, 0.7892, 0.05229, 0.7844, 0.1164, 0.7387, 0.1833, 0.7387, 0.1847, 0.7923, 0.1185, 0.7892, 0.1833, 0.7387, 0.2502, 0.7387, 0.2509, 0.7941, 0.1847, 0.7923, 0.2502, 0.7387, 0.3171, 0.7387, 0.3171, 0.7947, 0.2509, 0.7941, 0.3171, 0.7387, 0.384, 0.7387, 0.3833, 0.7941, 0.3171, 0.7947, 0.384, 0.7387, 0.4509, 0.7387, 0.4495, 0.7923, 0.3833, 0.7941, 0.4509, 0.7387, 0.5178, 0.7387, 0.5157, 0.7892, 0.4495, 0.7923, 0.5178, 0.7387, 0.5847, 0.7387, 0.5819, 0.7844, 0.5157, 0.7892, 0.05229, 0.7844, 0.1185, 0.7892, 0.1249, 0.8396, 0.06088, 0.8301, 0.1185, 0.7892, 0.1847, 0.7923, 0.189, 0.8459, 0.1249, 0.8396, 0.1847, 0.7923, 0.2509, 0.7941, 0.253, 0.8495, 0.189, 0.8459, 0.2509, 0.7941, 0.3171, 0.7947, 0.3171, 0.8506, 0.253, 0.8495, 0.3171, 0.7947, 0.3833, 0.7941, 0.3811, 0.8495, 0.3171, 0.8506, 0.3833, 0.7941, 0.4495, 0.7923, 0.4452, 0.8459, 0.3811, 0.8495, 0.4495, 0.7923, 0.5157, 0.7892, 0.5092, 0.8396, 0.4452, 0.8459, 0.5157, 0.7892, 0.5819, 0.7844, 0.5733, 0.8301, 0.5092, 0.8396, 0.06088, 0.8301, 0.1249, 0.8396, 0.1362, 0.89, 0.07588, 0.8758, 0.1249, 0.8396, 0.189, 0.8459, 0.1965, 0.8994, 0.1362, 0.89, 0.189, 0.8459, 0.253, 0.8495, 0.2568, 0.9048, 0.1965, 0.8994, 0.253, 0.8495, 0.3171, 0.8506, 0.3171, 0.9066, 0.2568, 0.9048, 0.3171, 0.8506, 0.3811, 0.8495, 0.3774, 0.9048, 0.3171, 0.9066, 0.3811, 0.8495, 0.4452, 0.8459, 0.4377, 0.8994, 0.3774, 0.9048, 0.4452, 0.8459, 0.5092, 0.8396, 0.498, 0.89, 0.4377, 0.8994, 0.5092, 0.8396, 0.5733, 0.8301, 0.5583, 0.8758, 0.498, 0.89, 0.07588, 0.8758, 0.1362, 0.89, 0.1532, 0.9405, 0.0986, 0.9215, 0.1362, 0.89, 0.1965, 0.8994, 0.2078, 0.953, 0.1532, 0.9405, 0.1965, 0.8994, 0.2568, 0.9048, 0.2625, 0.9602, 0.2078, 0.953, 0.2568, 0.9048, 0.3171, 0.9066, 0.3171, 0.9625, 0.2625, 0.9602, 0.3171, 0.9066, 0.3774, 0.9048, 0.3717, 0.9602, 0.3171, 0.9625, 0.3774, 0.9048, 0.4377, 0.8994, 0.4263, 0.953, 0.3717, 0.9602, 0.4377, 0.8994, 0.498, 0.89, 0.4809, 0.9405, 0.4263, 0.953, 0.498, 0.89, 0.5583, 0.8758, 0.5356, 0.9215, 0.4809, 0.9405, 0.0, 0.0, 0.0, 0.0, 0.0, 0.0, 0.0, 0.0, 0.0, 0.0, 0.0, 0.0, 0.0, 0.0, 0.0, 0.0, 0.0, 0.0, 0.0, 0.0, 0.0, 0.0, 0.0, 0.0, 0.0, 0.0, 0.0, 0.0, 0.0, 0.0, 0.0, 0.0, 0.0, 0.0, 0.0, 0.0, 0.0, 0.0, 0.0, 0.0, 0.0, 0.0, 0.0, 0.0, 0.0, 0.0, 0.0, 0.0, 0.0, 0.0, 0.0, 0.0, 0.0, 0.0, 0.0, 0.0, 0.0, 0.0, 0.0, 0.0, 0.0, 0.0, 0.0, 0.0, 0.0, 0.0, 0.0, 0.0, 0.0, 0.0, 0.0, 0.0, 0.0, 0.0, 0.0, 0.0, 0.0, 0.0, 0.0, 0.0, 0.0, 0.0, 0.0, 0.0, 0.0, 0.0, 0.0, 0.0, 0.0, 0.0, 0.0, 0.0, 0.0, 0.0, 0.0, 0.0, 0.0, 0.0, 0.0, 0.0, 0.0, 0.0, 0.0, 0.0, 0.0, 0.0, 0.0, 0.0, 0.0, 0.0, 0.0, 0.0, 0.0, 0.0, 0.0, 0.0, 0.0, 0.0, 0.0, 0.0, 0.0, 0.0, 0.0, 0.0, 0.0, 0.0, 0.0, 0.0, 0.0, 0.0, 0.0, 0.0, 0.0, 0.0, 0.0, 0.0, 0.0, 0.0, 0.0, 0.0, 0.0, 0.0, 0.0, 0.0, 0.0, 0.0, 0.0, 0.0, 0.0, 0.0, 0.0, 0.0, 0.0, 0.0, 0.0, 0.0, 0.0, 0.0, 0.0, 0.0, 0.0, 0.0, 0.0, 0.0, 0.0, 0.0, 0.0, 0.0, 0.0, 0.0, 0.0, 0.0, 0.0, 0.0, 0.0, 0.0, 0.0, 0.0, 0.0, 0.0, 0.0, 0.0, 0.0, 0.0, 0.0, 0.0, 0.0, 0.0, 0.0, 0.0, 0.0, 0.0, 0.0, 0.0, 0.0, 0.0, 0.0, 0.0, 0.0, 0.0, 0.0, 0.0, 0.0, 0.0, 0.0, 0.0, 0.0, 0.0, 0.0, 0.0, 0.0, 0.0, 0.0, 0.0, 0.0, 0.0, 0.0, 0.0, 0.0, 0.0, 0.0, 0.0, 0.0, 0.0, 0.0, 0.0, 0.0, 0.0, 0.0, 0.0, 0.0, 0.0, 0.0, 0.0, 0.0, 0.0, 0.0, 0.0, 0.0, 0.0, 0.0, 0.0, 0.0, 0.0, 0.0, 0.0, 0.0, 0.0, 0.0, 0.0, 0.0, 0.0, 0.0, 0.0, 0.0, 0.0, 0.0, 0.0, 0.0, 0.0, 0.0, 0.0, 0.0, 0.0, 0.0, 0.0, 0.0, 0.0, 0.0, 0.0, 0.0, 0.0, 0.0, 0.0, 0.0, 0.0, 0.0, 0.0, 0.0, 0.0, 0.0, 0.0, 0.0, 0.0, 0.0, 0.0, 0.0, 0.0, 0.0, 0.0, 0.0, 0.0, 0.0, 0.0, 0.0, 0.0, 0.0, 0.0, 0.0, 0.0, 0.0, 0.0, 0.0, 0.0, 0.0, 0.0, 0.0, 0.0, 0.0, 0.0, 0.0, 0.0, 0.0, 0.0, 0.0, 0.0, 0.0, 0.0, 0.0, 0.0, 0.0, 0.0, 0.0, 0.0, 0.0, 0.0, 0.0, 0.0, 0.0, 0.0, 0.0, 0.0, 0.0, 0.0, 0.0, 0.0, 0.0, 0.0, 0.0, 0.0, 0.0, 0.0, 0.0, 0.0, 0.0, 0.0, 0.0, 0.0, 0.0, 0.0, 0.0, 0.0, 0.0, 0.0, 0.0, 0.0, 0.0, 0.0, 0.0, 0.0, 0.0, 0.0, 0.0, 0.0, 0.0, 0.0, 0.0, 0.0, 0.0, 0.0, 0.0, 0.0, 0.0, 0.0, 0.0, 0.0, 0.0, 0.0, 0.0, 0.0, 0.0, 0.0, 0.0, 0.0, 0.0, 0.0, 0.0, 0.0, 0.0, 0.0, 0.0, 0.0, 0.0, 0.0, 0.0, 0.0, 0.0, 0.0, 0.0, 0.0, 0.0, 0.0, 0.0, 0.0, 0.0, 0.0, 0.0, 0.0, 0.0, 0.0, 0.0, 0.0, 0.0, 0.0, 0.0, 0.0, 0.0, 0.0, 0.0, 0.0, 0.0, 0.0, 0.0, 0.0, 0.0, 0.0, 0.0, 0.0, 0.0, 0.0, 0.0, 0.0, 0.0, 0.0, 0.0, 0.0, 0.0, 0.0, 0.0, 0.0, 0.0, 0.0, 0.0, 0.0, 0.0, 0.0, 0.0, 0.0, 0.0, 0.0, 0.0, 0.0, 0.0, 0.0, 0.0, 0.0, 0.0, 0.0, 0.0, 0.0, 0.0, 0.0, 0.0, 0.0, 0.0, 0.0, 0.0, 0.0, 0.0, 0.0, 0.0, 0.0, 0.0, 0.0, 0.0, 0.0, 0.0, 0.0, 0.0, 0.0, 0.0, 0.0, 0.0, 0.0, 0.0, 0.0, 0.0, 0.0, 0.0, 0.0, 0.0, 0.0, 0.0, 0.0, 0.0, 0.0, 0.0, 0.0, 0.0, 0.0, 0.0, 0.0, 0.0, 0.0, 0.0, 0.0, 0.0, 0.0, 0.0, 0.0, 0.0, 0.0, 0.0, 0.0, 0.0, 0.0, 0.0, 0.0, 0.0, 0.0, 0.0, 0.0, 0.0, 0.0, 0.0, 0.0, 0.0, 0.0, 0.0, 0.0, 0.0, 0.0, 0.0, 0.0, 0.0, 0.0, 0.0, 0.0, 0.0, 0.0, 0.0, 0.0, 0.0, 0.0, 0.0, 0.0, 0.0, 0.0, 0.0, 0.0, 0.0, 0.0, 0.0, 0.0, 0.0, 0.0, 0.0, 0.0, 0.0, 0.0, 0.0, 0.0, 0.0, 0.0, 0.0, 0.0, 0.0, 0.0, 0.0, 0.0, 0.0, 0.0, 0.0, 0.0, 0.0, 0.0, 0.0, 0.0, 0.0, 0.0, 0.0, 0.0, 0.0, 0.0, 0.0, 0.0, 0.0, 0.0, 0.0, 0.0, 0.0, 0.0, 0.0, 0.0, 0.0, 0.0, 0.0, 0.0, 0.0, 0.0, 0.0, 0.0, 0.0, 0.0, 0.0, 0.0, 0.0, 0.0, 0.0, 0.0, 0.0, 0.0, 0.0, 0.0, 0.0, 0.0, 0.0, 0.0, 0.0, 0.0, 0.0, 0.0, 0.0, 0.0, 0.0, 0.0, 0.0, 0.0, 0.0, 0.0, 0.0, 0.0, 0.0, 0.0, 0.0, 0.0, 0.0, 0.0, 0.0, 0.0, 0.0, 0.0, 0.0, 0.0, 0.0, 0.0, 0.0, 0.0, 0.0, 0.0, 0.0, 0.0, 0.0, 0.0, 0.0, 0.0, 0.0, 0.0, 0.0, 0.0, 0.0, 0.0, 0.0, 0.0, 0.0, 0.0, 0.0, 0.0, 0.0, 0.0, 0.0, 0.0, 0.0, 0.0, 0.0, 0.0, 0.0, 0.0, 0.0, 0.0, 0.0, 0.0, 0.0, 0.0, 0.0, 0.0, 0.0, 0.0, 0.0, 0.0, 0.0, 0.0, 0.0, 0.0, 0.0, 0.0, 0.0, 0.0, 0.0, 0.0, 0.0, 0.0, 0.0, 0.0, 0.0, 0.0, 0.0, 0.0, 0.0, 0.0, 0.0, 0.0, 0.0, 0.0, 0.0, 0.0, 0.0, 0.0, 0.0, 0.0, 0.0, 0.0, 0.0, 0.0, 0.0, 0.0, 0.0, 0.0, 0.0, 0.0, 0.0, 0.0, 0.0, 0.0, 0.0, 0.0, 0.0, 0.0, 0.0, 0.0, 0.0, 0.0, 0.0, 0.0, 0.0, 0.0, 0.0, 0.0, 0.0, 0.0, 0.0, 0.0, 0.0, 0.0, 0.0, 0.0, 0.0, 0.0, 0.0, 0.0, 0.0, 0.0, 0.0, 0.0, 0.0, 0.0, 0.0, 0.0, 0.0, 0.0, 0.0, 0.0, 0.0, 0.0, 0.0, 0.0, 0.0, 0.0, 0.0, 0.0, 0.0, 0.0, 0.0, 0.0, 0.0, 0.0, 0.0, 0.0, 0.0, 0.0, 0.0, 0.0, 0.0, 0.0, 0.0, 0.0, 0.0, 0.0, 0.0, 0.0, 0.0, 0.0, 0.0, 0.0, 0.0, 0.0, 0.0, 0.0, 0.0, 0.0, 0.0, 0.0, 0.0, 0.0, 0.0, 0.0, 0.0, 0.0, 0.0, 0.0, 0.0, 0.0, 0.0, 0.0, 0.0, 0.0, 0.0, 0.0, 0.0, 0.0, 0.0, 0.0, 0.0, 0.0, 0.0, 0.0, 0.0, 0.0, 0.0, 0.0, 0.0, 0.0, 0.0, 0.0, 0.0, 0.0, 0.0, 0.0, 0.0, 0.0, 0.0, 0.0, 0.0, 0.0, 0.0, 0.0, 0.0, 0.0, 0.0, 0.0, 0.0, 0.0, 0.0, 0.0, 0.0, 0.0, 0.0, 0.0, 0.0, 0.0, 0.0, 0.0, 0.0, 0.0, 0.0, 0.0, 0.0, 0.0, 0.0, 0.0, 0.0, 0.0, 0.0, 0.0, 0.0, 0.0, 0.0, 0.0, 0.0, 0.0, 0.0, 0.0, 0.0, 0.0, 0.0, 0.0, 0.0, 0.0, 0.0, 0.0, 0.0, 0.0, 0.0, 0.0, 0.0, 0.0, 0.0, 0.0, 0.0, 0.0, 0.0, 0.0, 0.0, 0.0, 0.0, 0.0, 0.0, 0.0, 0.0, 0.0, 0.0, 0.0, 0.0, 0.0, 0.0, 0.0, 0.0, 0.0, 0.0, 0.0, 0.0, 0.0, 0.0, 0.0, 0.0, 0.0, 0.0, 0.0, 0.0, 0.0, 0.0, 0.0, 0.0, 0.0, 0.0, 0.0, 0.0, 0.0, 0.0, 0.0, 0.0, 0.0, 0.0, 0.0, 0.0, 0.0, 0.0, 0.0, 0.0, 0.0, 0.0, 0.0, 0.0, 0.0, 0.0, 0.0, 0.0, 0.0, 0.0, 0.0, 0.0, 0.0, 0.0, 0.0, 0.0, 0.0, 0.0, 0.0, 0.0, 0.0, 0.0, 0.0, 0.0, 0.0, 0.0, 0.0, 0.0, 0.0, 0.0, 0.0, 0.0, 0.0, 0.0, 0.0, 0.0, 0.0, 0.0, 0.0, 0.0, 0.0, 0.0, 0.0, 0.0, 0.0, 0.0, 0.0, 0.0, 0.0, 0.0, 0.0, 0.0, 0.0, 0.0, 0.0, 0.0, 0.0, 0.0, 0.0, 0.0, 0.0, 0.0, 0.0, 0.0, 0.0])
me_grnpuymesh.materials.append(mat_greenmat)
me_grnpuymesh.update()

# ---- objects
ob_grnpuy = bpy.data.objects.new('GrnPuy', me_grnpuymesh)

# ---- transforms, parenting, visibility, modifiers, constraints
ob_grnpuy.location = (0.0, 0.0, 0.0)

# ---- collection membership
col_collection.objects.link(ob_grnpuy)

# ---- scene / render settings (as saved in the file)
scene.frame_start = 1; scene.frame_end = 250; scene.frame_set(1)
scene.render.engine = 'BLENDER_EEVEE_NEXT'
bpy.context.view_layer.update()

# ---- added for rendering (the .blend has no active camera and no usable light): camera, sun
cam_auto = bpy.data.cameras.new('AutoCamera')
cam_auto.lens = 50.0
cam_auto.sensor_width = 36.0
cam_auto.clip_end = 1000.0
ob_auto_camera = bpy.data.objects.new('AutoCamera', cam_auto)
scene.collection.objects.link(ob_auto_camera)
ob_auto_camera.location = (3.04031, -3.64838, 2.43225)
ob_auto_camera.rotation_euler = (1.09748, -7.21219e-08, 0.694738)
scene.camera = ob_auto_camera
light_auto_sun = bpy.data.lights.new('AutoSun', 'SUN')
light_auto_sun.energy = 3.0
light_auto_sun.angle = 0.0523599
ob_auto_sun = bpy.data.objects.new('AutoSun', light_auto_sun)
scene.collection.objects.link(ob_auto_sun)
ob_auto_sun.rotation_euler = (0.872665, 0.174533, 0.523599)
bpy.context.view_layer.update()
